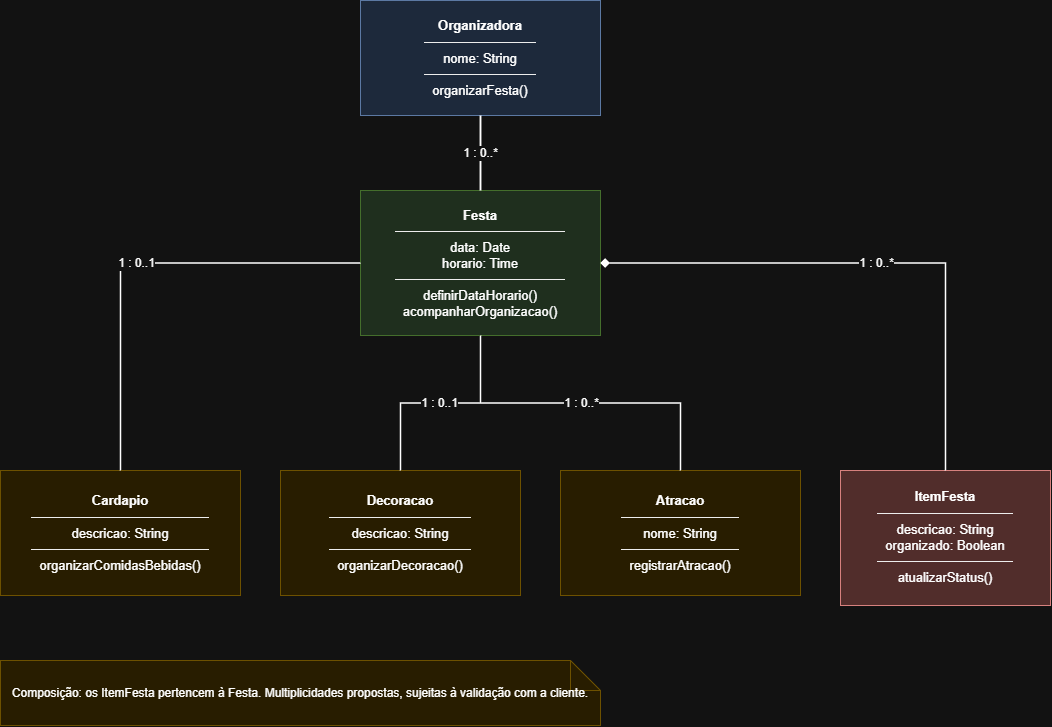

The diagram above was exported from draw.io. Its source (the exported page's mxGraphModel, read from the mxfile embedded in the PNG):
<mxGraphModel dx="1096" dy="1078" grid="1" gridSize="10" guides="1" tooltips="1" connect="1" arrows="1" fold="1" page="1" pageScale="1" pageWidth="827" pageHeight="1169" math="0" shadow="0">
  <root>
    <mxCell id="0" />
    <mxCell id="1" parent="0" />
    <mxCell id="46eGl4qAJ3k8ZO2izTKk-1" parent="1" style="rounded=0;whiteSpace=wrap;html=1;fillColor=#dae8fc;strokeColor=#6c8ebf;fontSize=13;" value="&lt;table style=&quot;width:100%;height:100%;border-collapse:collapse;&quot;&gt;&lt;tr&gt;&lt;td style=&quot;text-align:center;border-bottom:1px solid black;padding:8px;&quot;&gt;&lt;b&gt;Organizadora&lt;/b&gt;&lt;/td&gt;&lt;/tr&gt;&lt;tr&gt;&lt;td style=&quot;border-bottom:1px solid black;padding:8px;&quot;&gt;nome: String&lt;/td&gt;&lt;/tr&gt;&lt;tr&gt;&lt;td style=&quot;padding:8px;&quot;&gt;organizarFesta()&lt;/td&gt;&lt;/tr&gt;&lt;/table&gt;" vertex="1">
      <mxGeometry height="115" width="240" x="390" y="40" as="geometry" />
    </mxCell>
    <mxCell id="46eGl4qAJ3k8ZO2izTKk-2" parent="1" style="rounded=0;whiteSpace=wrap;html=1;fillColor=#d5e8d4;strokeColor=#82b366;fontSize=13;" value="&lt;table style=&quot;width:100%;height:100%;border-collapse:collapse;&quot;&gt;&lt;tr&gt;&lt;td style=&quot;text-align:center;border-bottom:1px solid black;padding:8px;&quot;&gt;&lt;b&gt;Festa&lt;/b&gt;&lt;/td&gt;&lt;/tr&gt;&lt;tr&gt;&lt;td style=&quot;border-bottom:1px solid black;padding:8px;&quot;&gt;data: Date&lt;br&gt;horario: Time&lt;/td&gt;&lt;/tr&gt;&lt;tr&gt;&lt;td style=&quot;padding:8px;&quot;&gt;definirDataHorario()&lt;br&gt;acompanharOrganizacao()&lt;/td&gt;&lt;/tr&gt;&lt;/table&gt;" vertex="1">
      <mxGeometry height="145" width="240" x="390" y="230" as="geometry" />
    </mxCell>
    <mxCell id="46eGl4qAJ3k8ZO2izTKk-3" parent="1" style="rounded=0;whiteSpace=wrap;html=1;fillColor=#fff2cc;strokeColor=#d6b656;fontSize=13;" value="&lt;table style=&quot;width:100%;height:100%;border-collapse:collapse;&quot;&gt;&lt;tr&gt;&lt;td style=&quot;text-align:center;border-bottom:1px solid black;padding:8px;&quot;&gt;&lt;b&gt;Cardapio&lt;/b&gt;&lt;/td&gt;&lt;/tr&gt;&lt;tr&gt;&lt;td style=&quot;border-bottom:1px solid black;padding:8px;&quot;&gt;descricao: String&lt;/td&gt;&lt;/tr&gt;&lt;tr&gt;&lt;td style=&quot;padding:8px;&quot;&gt;organizarComidasBebidas()&lt;/td&gt;&lt;/tr&gt;&lt;/table&gt;" vertex="1">
      <mxGeometry height="125" width="240" x="30" y="510" as="geometry" />
    </mxCell>
    <mxCell id="46eGl4qAJ3k8ZO2izTKk-4" parent="1" style="rounded=0;whiteSpace=wrap;html=1;fillColor=#fff2cc;strokeColor=#d6b656;fontSize=13;" value="&lt;table style=&quot;width:100%;height:100%;border-collapse:collapse;&quot;&gt;&lt;tr&gt;&lt;td style=&quot;text-align:center;border-bottom:1px solid black;padding:8px;&quot;&gt;&lt;b&gt;Decoracao&lt;/b&gt;&lt;/td&gt;&lt;/tr&gt;&lt;tr&gt;&lt;td style=&quot;border-bottom:1px solid black;padding:8px;&quot;&gt;descricao: String&lt;/td&gt;&lt;/tr&gt;&lt;tr&gt;&lt;td style=&quot;padding:8px;&quot;&gt;organizarDecoracao()&lt;/td&gt;&lt;/tr&gt;&lt;/table&gt;" vertex="1">
      <mxGeometry height="125" width="240" x="310" y="510" as="geometry" />
    </mxCell>
    <mxCell id="46eGl4qAJ3k8ZO2izTKk-5" parent="1" style="rounded=0;whiteSpace=wrap;html=1;fillColor=#fff2cc;strokeColor=#d6b656;fontSize=13;" value="&lt;table style=&quot;width:100%;height:100%;border-collapse:collapse;&quot;&gt;&lt;tr&gt;&lt;td style=&quot;text-align:center;border-bottom:1px solid black;padding:8px;&quot;&gt;&lt;b&gt;Atracao&lt;/b&gt;&lt;/td&gt;&lt;/tr&gt;&lt;tr&gt;&lt;td style=&quot;border-bottom:1px solid black;padding:8px;&quot;&gt;nome: String&lt;/td&gt;&lt;/tr&gt;&lt;tr&gt;&lt;td style=&quot;padding:8px;&quot;&gt;registrarAtracao()&lt;/td&gt;&lt;/tr&gt;&lt;/table&gt;" vertex="1">
      <mxGeometry height="125" width="240" x="590" y="510" as="geometry" />
    </mxCell>
    <mxCell id="46eGl4qAJ3k8ZO2izTKk-6" parent="1" style="rounded=0;whiteSpace=wrap;html=1;fillColor=#f8cecc;strokeColor=#b85450;fontSize=13;" value="&lt;table style=&quot;width:100%;height:100%;border-collapse:collapse;&quot;&gt;&lt;tr&gt;&lt;td style=&quot;text-align:center;border-bottom:1px solid black;padding:8px;&quot;&gt;&lt;b&gt;ItemFesta&lt;/b&gt;&lt;/td&gt;&lt;/tr&gt;&lt;tr&gt;&lt;td style=&quot;border-bottom:1px solid black;padding:8px;&quot;&gt;descricao: String&lt;br&gt;organizado: Boolean&lt;/td&gt;&lt;/tr&gt;&lt;tr&gt;&lt;td style=&quot;padding:8px;&quot;&gt;atualizarStatus()&lt;/td&gt;&lt;/tr&gt;&lt;/table&gt;" vertex="1">
      <mxGeometry height="135" width="210" x="870" y="510" as="geometry" />
    </mxCell>
    <mxCell id="46eGl4qAJ3k8ZO2izTKk-7" edge="1" parent="1" source="46eGl4qAJ3k8ZO2izTKk-1" style="edgeStyle=orthogonalEdgeStyle;rounded=0;html=1;endArrow=none;strokeWidth=1.5;fontSize=12;" target="46eGl4qAJ3k8ZO2izTKk-2" value="1 : 0..*">
      <mxGeometry relative="1" as="geometry" />
    </mxCell>
    <mxCell id="46eGl4qAJ3k8ZO2izTKk-8" edge="1" parent="1" source="46eGl4qAJ3k8ZO2izTKk-2" style="edgeStyle=orthogonalEdgeStyle;rounded=0;html=1;endArrow=none;strokeWidth=1.5;fontSize=12;" target="46eGl4qAJ3k8ZO2izTKk-3" value="1 : 0..1">
      <mxGeometry relative="1" as="geometry" />
    </mxCell>
    <mxCell id="46eGl4qAJ3k8ZO2izTKk-9" edge="1" parent="1" source="46eGl4qAJ3k8ZO2izTKk-2" style="edgeStyle=orthogonalEdgeStyle;rounded=0;html=1;endArrow=none;strokeWidth=1.5;fontSize=12;" target="46eGl4qAJ3k8ZO2izTKk-4" value="1 : 0..1">
      <mxGeometry relative="1" as="geometry" />
    </mxCell>
    <mxCell id="46eGl4qAJ3k8ZO2izTKk-10" edge="1" parent="1" source="46eGl4qAJ3k8ZO2izTKk-2" style="edgeStyle=orthogonalEdgeStyle;rounded=0;html=1;endArrow=none;strokeWidth=1.5;fontSize=12;" target="46eGl4qAJ3k8ZO2izTKk-5" value="1 : 0..*">
      <mxGeometry relative="1" as="geometry" />
    </mxCell>
    <mxCell id="46eGl4qAJ3k8ZO2izTKk-11" edge="1" parent="1" source="46eGl4qAJ3k8ZO2izTKk-2" style="edgeStyle=orthogonalEdgeStyle;rounded=0;html=1;startArrow=diamond;startFill=1;endArrow=none;strokeWidth=1.5;fontSize=12;" target="46eGl4qAJ3k8ZO2izTKk-6" value="1 : 0..*">
      <mxGeometry relative="1" as="geometry" />
    </mxCell>
    <mxCell id="46eGl4qAJ3k8ZO2izTKk-12" parent="1" style="shape=note;whiteSpace=wrap;html=1;fillColor=#fff2cc;strokeColor=#d6b656;fontSize=12;" value="Composição: os ItemFesta pertencem à Festa. Multiplicidades propostas, sujeitas à validação com a cliente." vertex="1">
      <mxGeometry height="65" width="600" x="30" y="700" as="geometry" />
    </mxCell>
    <mxCell id="9-UpUcn1L07uu9KzvmaE-1" parent="1" style="rounded=0;whiteSpace=wrap;html=1;fillColor=#dae8fc;strokeColor=#6c8ebf;fontSize=13;" value="&lt;table style=&quot;width:100%;height:100%;border-collapse:collapse;&quot;&gt;&lt;tr&gt;&lt;td style=&quot;text-align:center;border-bottom:1px solid black;padding:8px;&quot;&gt;&lt;b&gt;Organizadora&lt;/b&gt;&lt;/td&gt;&lt;/tr&gt;&lt;tr&gt;&lt;td style=&quot;border-bottom:1px solid black;padding:8px;&quot;&gt;nome: String&lt;/td&gt;&lt;/tr&gt;&lt;tr&gt;&lt;td style=&quot;padding:8px;&quot;&gt;organizarFesta()&lt;/td&gt;&lt;/tr&gt;&lt;/table&gt;" vertex="1">
      <mxGeometry height="115" width="240" x="390" y="40" as="geometry" />
    </mxCell>
    <mxCell id="9-UpUcn1L07uu9KzvmaE-2" parent="1" style="rounded=0;whiteSpace=wrap;html=1;fillColor=#d5e8d4;strokeColor=#82b366;fontSize=13;" value="&lt;table style=&quot;width:100%;height:100%;border-collapse:collapse;&quot;&gt;&lt;tr&gt;&lt;td style=&quot;text-align:center;border-bottom:1px solid black;padding:8px;&quot;&gt;&lt;b&gt;Festa&lt;/b&gt;&lt;/td&gt;&lt;/tr&gt;&lt;tr&gt;&lt;td style=&quot;border-bottom:1px solid black;padding:8px;&quot;&gt;data: Date&lt;br&gt;horario: Time&lt;/td&gt;&lt;/tr&gt;&lt;tr&gt;&lt;td style=&quot;padding:8px;&quot;&gt;definirDataHorario()&lt;br&gt;acompanharOrganizacao()&lt;/td&gt;&lt;/tr&gt;&lt;/table&gt;" vertex="1">
      <mxGeometry height="145" width="240" x="390" y="230" as="geometry" />
    </mxCell>
    <mxCell id="9-UpUcn1L07uu9KzvmaE-3" parent="1" style="rounded=0;whiteSpace=wrap;html=1;fillColor=#fff2cc;strokeColor=#d6b656;fontSize=13;" value="&lt;table style=&quot;width:100%;height:100%;border-collapse:collapse;&quot;&gt;&lt;tr&gt;&lt;td style=&quot;text-align:center;border-bottom:1px solid black;padding:8px;&quot;&gt;&lt;b&gt;Cardapio&lt;/b&gt;&lt;/td&gt;&lt;/tr&gt;&lt;tr&gt;&lt;td style=&quot;border-bottom:1px solid black;padding:8px;&quot;&gt;descricao: String&lt;/td&gt;&lt;/tr&gt;&lt;tr&gt;&lt;td style=&quot;padding:8px;&quot;&gt;organizarComidasBebidas()&lt;/td&gt;&lt;/tr&gt;&lt;/table&gt;" vertex="1">
      <mxGeometry height="125" width="240" x="30" y="510" as="geometry" />
    </mxCell>
    <mxCell id="9-UpUcn1L07uu9KzvmaE-4" parent="1" style="rounded=0;whiteSpace=wrap;html=1;fillColor=#fff2cc;strokeColor=#d6b656;fontSize=13;" value="&lt;table style=&quot;width:100%;height:100%;border-collapse:collapse;&quot;&gt;&lt;tr&gt;&lt;td style=&quot;text-align:center;border-bottom:1px solid black;padding:8px;&quot;&gt;&lt;b&gt;Decoracao&lt;/b&gt;&lt;/td&gt;&lt;/tr&gt;&lt;tr&gt;&lt;td style=&quot;border-bottom:1px solid black;padding:8px;&quot;&gt;descricao: String&lt;/td&gt;&lt;/tr&gt;&lt;tr&gt;&lt;td style=&quot;padding:8px;&quot;&gt;organizarDecoracao()&lt;/td&gt;&lt;/tr&gt;&lt;/table&gt;" vertex="1">
      <mxGeometry height="125" width="240" x="310" y="510" as="geometry" />
    </mxCell>
    <mxCell id="9-UpUcn1L07uu9KzvmaE-5" parent="1" style="rounded=0;whiteSpace=wrap;html=1;fillColor=#fff2cc;strokeColor=#d6b656;fontSize=13;" value="&lt;table style=&quot;width:100%;height:100%;border-collapse:collapse;&quot;&gt;&lt;tr&gt;&lt;td style=&quot;text-align:center;border-bottom:1px solid black;padding:8px;&quot;&gt;&lt;b&gt;Atracao&lt;/b&gt;&lt;/td&gt;&lt;/tr&gt;&lt;tr&gt;&lt;td style=&quot;border-bottom:1px solid black;padding:8px;&quot;&gt;nome: String&lt;/td&gt;&lt;/tr&gt;&lt;tr&gt;&lt;td style=&quot;padding:8px;&quot;&gt;registrarAtracao()&lt;/td&gt;&lt;/tr&gt;&lt;/table&gt;" vertex="1">
      <mxGeometry height="125" width="240" x="590" y="510" as="geometry" />
    </mxCell>
    <mxCell id="9-UpUcn1L07uu9KzvmaE-6" parent="1" style="rounded=0;whiteSpace=wrap;html=1;fillColor=#f8cecc;strokeColor=#b85450;fontSize=13;" value="&lt;table style=&quot;width:100%;height:100%;border-collapse:collapse;&quot;&gt;&lt;tr&gt;&lt;td style=&quot;text-align:center;border-bottom:1px solid black;padding:8px;&quot;&gt;&lt;b&gt;ItemFesta&lt;/b&gt;&lt;/td&gt;&lt;/tr&gt;&lt;tr&gt;&lt;td style=&quot;border-bottom:1px solid black;padding:8px;&quot;&gt;descricao: String&lt;br&gt;organizado: Boolean&lt;/td&gt;&lt;/tr&gt;&lt;tr&gt;&lt;td style=&quot;padding:8px;&quot;&gt;atualizarStatus()&lt;/td&gt;&lt;/tr&gt;&lt;/table&gt;" vertex="1">
      <mxGeometry height="135" width="210" x="870" y="510" as="geometry" />
    </mxCell>
    <mxCell id="9-UpUcn1L07uu9KzvmaE-7" edge="1" parent="1" source="9-UpUcn1L07uu9KzvmaE-1" style="edgeStyle=orthogonalEdgeStyle;rounded=0;html=1;endArrow=none;strokeWidth=1.5;fontSize=12;" target="9-UpUcn1L07uu9KzvmaE-2" value="1 : 0..*">
      <mxGeometry relative="1" as="geometry" />
    </mxCell>
    <mxCell id="9-UpUcn1L07uu9KzvmaE-8" edge="1" parent="1" source="9-UpUcn1L07uu9KzvmaE-2" style="edgeStyle=orthogonalEdgeStyle;rounded=0;html=1;endArrow=none;strokeWidth=1.5;fontSize=12;" target="9-UpUcn1L07uu9KzvmaE-3" value="1 : 0..1">
      <mxGeometry relative="1" as="geometry" />
    </mxCell>
    <mxCell id="9-UpUcn1L07uu9KzvmaE-9" edge="1" parent="1" source="9-UpUcn1L07uu9KzvmaE-2" style="edgeStyle=orthogonalEdgeStyle;rounded=0;html=1;endArrow=none;strokeWidth=1.5;fontSize=12;" target="9-UpUcn1L07uu9KzvmaE-4" value="1 : 0..1">
      <mxGeometry relative="1" as="geometry" />
    </mxCell>
    <mxCell id="9-UpUcn1L07uu9KzvmaE-10" edge="1" parent="1" source="9-UpUcn1L07uu9KzvmaE-2" style="edgeStyle=orthogonalEdgeStyle;rounded=0;html=1;endArrow=none;strokeWidth=1.5;fontSize=12;" target="9-UpUcn1L07uu9KzvmaE-5" value="1 : 0..*">
      <mxGeometry relative="1" as="geometry" />
    </mxCell>
    <mxCell id="9-UpUcn1L07uu9KzvmaE-11" edge="1" parent="1" source="9-UpUcn1L07uu9KzvmaE-2" style="edgeStyle=orthogonalEdgeStyle;rounded=0;html=1;startArrow=diamond;startFill=1;endArrow=none;strokeWidth=1.5;fontSize=12;" target="9-UpUcn1L07uu9KzvmaE-6" value="1 : 0..*">
      <mxGeometry relative="1" as="geometry" />
    </mxCell>
    <mxCell id="9-UpUcn1L07uu9KzvmaE-12" parent="1" style="shape=note;whiteSpace=wrap;html=1;fillColor=#fff2cc;strokeColor=#d6b656;fontSize=12;" value="Composição: os ItemFesta pertencem à Festa. Multiplicidades propostas, sujeitas à validação com a cliente." vertex="1">
      <mxGeometry height="65" width="600" x="30" y="700" as="geometry" />
    </mxCell>
  </root>
</mxGraphModel>